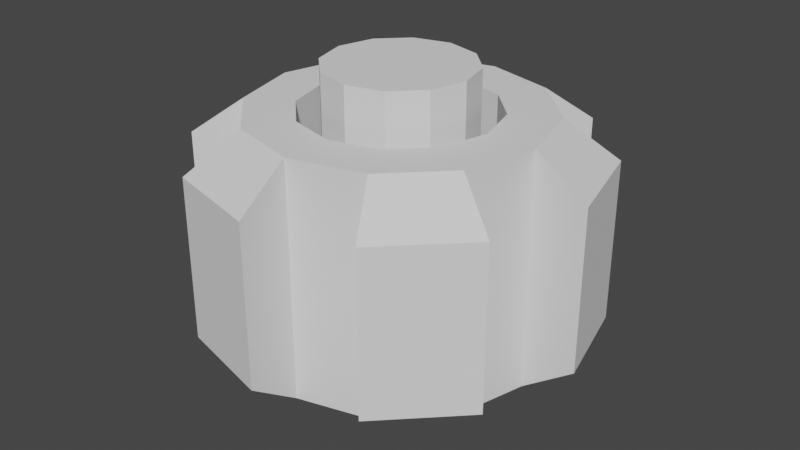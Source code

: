 # Source: SettingsGear.blend  (saved by Blender 2.82.7; exported with 4.5.12 LTS)
import bpy
from mathutils import Matrix  # noqa: F401  (used for matrix-valued properties, if any)

bpy.ops.wm.read_factory_settings(use_empty=True)
scene = bpy.context.scene
scene.name = 'Scene'

# ---- collections
col_collection = bpy.data.collections.new('Collection'); scene.collection.children.link(col_collection)

# ---- world
world_world = bpy.data.worlds.new('World'); scene.world = world_world
world_world.use_nodes = True; world_world.node_tree.nodes.clear()
_N = world_world.node_tree.nodes; _L = world_world.node_tree.links
n0 = _N.new('ShaderNodeOutputWorld'); n0.name = 'World Output'; n0.location = (300, 300)
n1 = _N.new('ShaderNodeBackground'); n1.name = 'Background'; n1.location = (10, 300)
n1.inputs[0].default_value = (0.05088, 0.05088, 0.05088, 1.0)
_L.new(n1.outputs[0], n0.inputs[0])
n0.is_active_output = True
world_world.color = (0.05088, 0.05088, 0.05088)
world_world.use_sun_shadow = False
world_world.sun_shadow_jitter_overblur = 0.0

# ---- meshes
me_cylinder = bpy.data.meshes.new('Cylinder')
me_cylinder.from_pydata([(-9.735e-09, 0.2, -0.1625), (-9.735e-09, 0.2, 0.1625), (0.1, 0.1732, -0.1625), (0.1, 0.1732, 0.1625), (0.1732, 0.1, -0.1625), (0.1732, 0.1, 0.1625), (0.2, -1.184e-07, -0.1625), (0.2, -1.184e-07, 0.1625), (0.1732, -0.1, -0.1625), (0.1732, -0.1, 0.1625), (0.1, -0.1732, -0.1625), (0.1, -0.1732, 0.1625), (2.046e-08, -0.2, -0.1625), (2.046e-08, -0.2, 0.1625), (-0.1, -0.1732, -0.1625), (-0.1, -0.1732, 0.1625), (-0.1732, -0.1, -0.1625), (-0.1732, -0.1, 0.1625), (-0.2, -2.027e-07, -0.1625), (-0.2, -2.027e-07, 0.1625), (-0.1732, 0.1, -0.1625), (-0.1732, 0.1, 0.1625), (-0.1, 0.1732, -0.1625), (-0.1, 0.1732, 0.1625), (-4.491e-09, 0.2724, -0.1112), (0.1362, 0.2359, -0.1112), (0.1362, 0.2359, 0.1112), (-4.491e-09, 0.2724, 0.1112), (0.2359, 0.1362, 0.1112), (0.2359, 0.1362, -0.1112), (0.2724, -1.097e-07, -0.1112), (0.2724, -1.097e-07, 0.1112), (0.2359, -0.1362, 0.1112), (0.2359, -0.1362, -0.1112), (0.1362, -0.2359, -0.1112), (0.1362, -0.2359, 0.1112), (3.663e-08, -0.2724, 0.1112), (3.663e-08, -0.2724, -0.1112), (-0.1362, -0.2359, -0.1112), (-0.1362, -0.2359, 0.1112), (-0.2359, -0.1362, 0.1112), (-0.2359, -0.1362, -0.1112), (-0.2724, -2.245e-07, -0.1112), (-0.2724, -2.245e-07, 0.1112), (-0.2359, 0.1362, 0.1112), (-0.2359, 0.1362, -0.1112), (-0.1362, 0.2359, -0.1112), (-0.1362, 0.2359, 0.1112), (-1.176e-08, 0.1322, -0.1625), (0.06612, 0.1145, -0.1625), (0.06612, 0.1145, 0.1625), (-1.176e-08, 0.1322, 0.1625), (0.1145, 0.06612, -0.1625), (0.1145, 0.06612, 0.1625), (0.1322, -1.249e-07, -0.1625), (0.1322, -1.249e-07, 0.1625), (0.1145, -0.06612, -0.1625), (0.1145, -0.06612, 0.1625), (0.06612, -0.1145, -0.1625), (0.06612, -0.1145, 0.1625), (8.212e-09, -0.1322, -0.1625), (8.212e-09, -0.1322, 0.1625), (-0.06612, -0.1145, -0.1625), (-0.06612, -0.1145, 0.1625), (-0.1145, -0.06612, -0.1625), (-0.1145, -0.06612, 0.1625), (-0.1322, -1.806e-07, -0.1625), (-0.1322, -1.806e-07, 0.1625), (-0.1145, 0.06612, -0.1625), (-0.1145, 0.06612, 0.1625), (-0.06612, 0.1145, -0.1625), (-0.06612, 0.1145, 0.1625), (-1.176e-08, 0.1322, 0.0), (0.06612, 0.1145, 0.0), (0.06612, 0.1145, 0.0), (-1.176e-08, 0.1322, 0.0), (0.1145, 0.06612, 0.0), (0.1145, 0.06612, 0.0), (0.1322, -1.249e-07, 0.0), (0.1322, -1.249e-07, 0.0), (0.1145, -0.06612, 0.0), (0.1145, -0.06612, 0.0), (0.06612, -0.1145, 0.0), (0.06612, -0.1145, 0.0), (8.212e-09, -0.1322, 0.0), (8.212e-09, -0.1322, 0.0), (-0.06612, -0.1145, 0.0), (-0.06612, -0.1145, 0.0), (-0.1145, -0.06612, 0.0), (-0.1145, -0.06612, 0.0), (-0.1322, -1.806e-07, 0.0), (-0.1322, -1.806e-07, 0.0), (-0.1145, 0.06612, 0.0), (-0.1145, 0.06612, 0.0), (-0.06612, 0.1145, 0.0), (-0.06612, 0.1145, 0.0), (-1.297e-08, 0.09148, -0.2), (-1.297e-08, 0.09148, 0.2), (0.04574, 0.07923, -0.2), (0.04574, 0.07923, 0.2), (0.07923, 0.04574, -0.2), (0.07923, 0.04574, 0.2), (0.09149, -1.288e-07, -0.2), (0.09149, -1.288e-07, 0.2), (0.07923, -0.04574, -0.2), (0.07923, -0.04574, 0.2), (0.04574, -0.07923, -0.2), (0.04574, -0.07923, 0.2), (8.444e-10, -0.09149, -0.2), (8.444e-10, -0.09149, 0.2), (-0.04574, -0.07923, -0.2), (-0.04574, -0.07923, 0.2), (-0.07923, -0.04574, -0.2), (-0.07923, -0.04574, 0.2), (-0.09149, -1.673e-07, -0.2), (-0.09149, -1.673e-07, 0.2), (-0.07923, 0.04574, -0.2), (-0.07923, 0.04574, 0.2), (-0.04574, 0.07923, -0.2), (-0.04574, 0.07923, 0.2)], [], [(1, 3, 26, 27), (2, 3, 5, 4), (5, 7, 31, 28), (6, 7, 9, 8), (20, 21, 44, 45), (10, 11, 13, 12), (11, 10, 34, 35), (14, 15, 17, 16), (2, 0, 24, 25), (18, 19, 21, 20), (14, 16, 64, 62), (6, 4, 29, 30), (22, 23, 1, 0), (4, 6, 54, 52), (24, 27, 26, 25), (29, 28, 31, 30), (33, 32, 35, 34), (37, 36, 39, 38), (41, 40, 43, 42), (45, 44, 47, 46), (22, 20, 45, 46), (7, 6, 30, 31), (16, 17, 40, 41), (0, 1, 27, 24), (21, 23, 47, 44), (18, 16, 41, 42), (3, 2, 25, 26), (12, 13, 36, 37), (23, 22, 46, 47), (17, 19, 43, 40), (14, 12, 37, 38), (8, 9, 32, 33), (19, 18, 42, 43), (13, 15, 39, 36), (10, 8, 33, 34), (4, 5, 28, 29), (15, 14, 38, 39), (9, 11, 35, 32), (55, 53, 77, 79), (60, 62, 86, 84), (0, 2, 49, 48), (7, 5, 53, 55), (17, 15, 63, 65), (3, 1, 51, 50), (10, 12, 60, 58), (20, 22, 70, 68), (13, 11, 59, 61), (23, 21, 69, 71), (6, 8, 56, 54), (16, 18, 66, 64), (9, 7, 55, 57), (19, 17, 65, 67), (2, 4, 52, 49), (12, 14, 62, 60), (22, 0, 48, 70), (5, 3, 50, 53), (15, 13, 61, 63), (1, 23, 71, 51), (8, 10, 58, 56), (18, 20, 68, 66), (11, 9, 57, 59), (21, 19, 67, 69), (68, 70, 94, 92), (63, 61, 85, 87), (54, 56, 80, 78), (71, 69, 93, 95), (62, 64, 88, 86), (57, 55, 79, 81), (70, 48, 72, 94), (48, 49, 73, 72), (65, 63, 87, 89), (56, 58, 82, 80), (51, 71, 95, 75), (50, 51, 75, 74), (64, 66, 90, 88), (59, 57, 81, 83), (49, 52, 76, 73), (67, 65, 89, 91), (58, 60, 84, 82), (53, 50, 74, 77), (66, 68, 92, 90), (61, 59, 83, 85), (52, 54, 78, 76), (69, 67, 91, 93), (96, 97, 99, 98), (98, 99, 101, 100), (100, 101, 103, 102), (102, 103, 105, 104), (104, 105, 107, 106), (106, 107, 109, 108), (108, 109, 111, 110), (110, 111, 113, 112), (112, 113, 115, 114), (114, 115, 117, 116), (99, 97, 119, 117, 115, 113, 111, 109, 107, 105, 103, 101), (116, 117, 119, 118), (118, 119, 97, 96), (96, 98, 100, 102, 104, 106, 108, 110, 112, 114, 116, 118)])
_uv = me_cylinder.uv_layers.new(name='UVMap')
_uv.uv.foreach_set('vector', [0.4836, 0.952, 0.4903, 0.9502, 0.4903, 0.9502, 0.4836, 0.952, 0.5208, 0.9526, 0.5208, 0.9806, 0.5162, 0.9806, 0.5162, 0.9526, 0.4952, 0.9453, 0.497, 0.9386, 0.497, 0.9386, 0.4952, 0.9453, 0.5115, 0.9526, 0.5115, 0.9806, 0.5069, 0.9806, 0.5069, 0.9526, 0.4789, 0.9526, 0.4789, 0.9806, 0.4789, 0.9806, 0.4789, 0.9526, 0.5022, 0.9526, 0.5022, 0.9806, 0.4975, 0.9806, 0.4975, 0.9526, 0.5022, 0.9806, 0.5022, 0.9526, 0.5022, 0.9526, 0.5022, 0.9806, 0.4929, 0.9526, 0.4929, 0.9806, 0.4882, 0.9806, 0.4882, 0.9526, 0.5182, 0.9502, 0.5115, 0.952, 0.5115, 0.952, 0.5182, 0.9502, 0.4836, 0.9526, 0.4836, 0.9806, 0.4789, 0.9806, 0.4789, 0.9526, 0.4929, 0.9526, 0.4882, 0.9526, 0.4882, 0.9526, 0.4929, 0.9526, 0.5249, 0.9386, 0.5231, 0.9453, 0.5231, 0.9453, 0.5249, 0.9386, 0.4742, 0.9526, 0.4742, 0.9806, 0.4696, 0.9806, 0.4696, 0.9526, 0.5231, 0.9453, 0.5249, 0.9386, 0.5249, 0.9386, 0.5231, 0.9453, 0.5255, 0.9526, 0.5255, 0.9806, 0.5208, 0.9806, 0.5208, 0.9526, 0.5162, 0.9526, 0.5162, 0.9806, 0.5115, 0.9806, 0.5115, 0.9526, 0.5069, 0.9526, 0.5069, 0.9806, 0.5022, 0.9806, 0.5022, 0.9526, 0.4975, 0.9526, 0.4975, 0.9806, 0.4929, 0.9806, 0.4929, 0.9526, 0.4882, 0.9526, 0.4882, 0.9806, 0.4836, 0.9806, 0.4836, 0.9526, 0.4789, 0.9526, 0.4789, 0.9806, 0.4742, 0.9806, 0.4742, 0.9526, 0.5048, 0.9502, 0.4999, 0.9453, 0.4999, 0.9453, 0.5048, 0.9502, 0.5115, 0.9806, 0.5115, 0.9526, 0.5115, 0.9526, 0.5115, 0.9806, 0.4882, 0.9526, 0.4882, 0.9806, 0.4882, 0.9806, 0.4882, 0.9526, 0.4696, 0.9526, 0.4696, 0.9806, 0.4696, 0.9806, 0.4696, 0.9526, 0.4719, 0.9453, 0.4768, 0.9502, 0.4768, 0.9502, 0.4719, 0.9453, 0.4981, 0.9386, 0.4999, 0.9319, 0.4999, 0.9319, 0.4981, 0.9386, 0.5208, 0.9806, 0.5208, 0.9526, 0.5208, 0.9526, 0.5208, 0.9806, 0.4975, 0.9526, 0.4975, 0.9806, 0.4975, 0.9806, 0.4975, 0.9526, 0.4742, 0.9806, 0.4742, 0.9526, 0.4742, 0.9526, 0.4742, 0.9806, 0.4719, 0.9319, 0.4701, 0.9386, 0.4701, 0.9386, 0.4719, 0.9319, 0.5048, 0.927, 0.5115, 0.9252, 0.5115, 0.9252, 0.5048, 0.927, 0.5069, 0.9526, 0.5069, 0.9806, 0.5069, 0.9806, 0.5069, 0.9526, 0.4836, 0.9806, 0.4836, 0.9526, 0.4836, 0.9526, 0.4836, 0.9806, 0.4836, 0.9252, 0.4768, 0.927, 0.4768, 0.927, 0.4836, 0.9252, 0.5182, 0.927, 0.5231, 0.9319, 0.5231, 0.9319, 0.5182, 0.927, 0.5162, 0.9526, 0.5162, 0.9806, 0.5162, 0.9806, 0.5162, 0.9526, 0.4929, 0.9806, 0.4929, 0.9526, 0.4929, 0.9526, 0.4929, 0.9806, 0.4952, 0.9319, 0.4903, 0.927, 0.4903, 0.927, 0.4952, 0.9319, 0.497, 0.9386, 0.4952, 0.9453, 0.4952, 0.9453, 0.497, 0.9386, 0.5115, 0.9252, 0.5048, 0.927, 0.5048, 0.927, 0.5115, 0.9252, 0.5115, 0.952, 0.5182, 0.9502, 0.5182, 0.9502, 0.5115, 0.952, 0.497, 0.9386, 0.4952, 0.9453, 0.4952, 0.9453, 0.497, 0.9386, 0.4882, 0.9806, 0.4929, 0.9806, 0.4929, 0.9806, 0.4882, 0.9806, 0.4903, 0.9502, 0.4836, 0.952, 0.4836, 0.952, 0.4903, 0.9502, 0.5022, 0.9526, 0.4975, 0.9526, 0.4975, 0.9526, 0.5022, 0.9526, 0.4999, 0.9453, 0.5048, 0.9502, 0.5048, 0.9502, 0.4999, 0.9453, 0.4975, 0.9806, 0.5022, 0.9806, 0.5022, 0.9806, 0.4975, 0.9806, 0.4768, 0.9502, 0.4719, 0.9453, 0.4719, 0.9453, 0.4768, 0.9502, 0.5115, 0.9526, 0.5069, 0.9526, 0.5069, 0.9526, 0.5115, 0.9526, 0.4999, 0.9319, 0.4981, 0.9386, 0.4981, 0.9386, 0.4999, 0.9319, 0.5069, 0.9806, 0.5115, 0.9806, 0.5115, 0.9806, 0.5069, 0.9806, 0.4701, 0.9386, 0.4719, 0.9319, 0.4719, 0.9319, 0.4701, 0.9386, 0.5208, 0.9526, 0.5162, 0.9526, 0.5162, 0.9526, 0.5208, 0.9526, 0.5115, 0.9252, 0.5048, 0.927, 0.5048, 0.927, 0.5115, 0.9252, 0.4742, 0.9526, 0.4696, 0.9526, 0.4696, 0.9526, 0.4742, 0.9526, 0.5162, 0.9806, 0.5208, 0.9806, 0.5208, 0.9806, 0.5162, 0.9806, 0.4768, 0.927, 0.4836, 0.9252, 0.4836, 0.9252, 0.4768, 0.927, 0.4696, 0.9806, 0.4742, 0.9806, 0.4742, 0.9806, 0.4696, 0.9806, 0.5231, 0.9319, 0.5182, 0.927, 0.5182, 0.927, 0.5231, 0.9319, 0.4836, 0.9526, 0.4789, 0.9526, 0.4789, 0.9526, 0.4836, 0.9526, 0.4903, 0.927, 0.4952, 0.9319, 0.4952, 0.9319, 0.4903, 0.927, 0.4789, 0.9806, 0.4836, 0.9806, 0.4836, 0.9806, 0.4789, 0.9806, 0.4999, 0.9453, 0.5048, 0.9502, 0.5048, 0.9502, 0.4999, 0.9453, 0.4768, 0.927, 0.4836, 0.9252, 0.4836, 0.9252, 0.4768, 0.927, 0.5115, 0.9526, 0.5069, 0.9526, 0.5069, 0.9526, 0.5115, 0.9526, 0.4768, 0.9502, 0.4719, 0.9453, 0.4719, 0.9453, 0.4768, 0.9502, 0.4929, 0.9526, 0.4882, 0.9526, 0.4882, 0.9526, 0.4929, 0.9526, 0.5069, 0.9806, 0.5115, 0.9806, 0.5115, 0.9806, 0.5069, 0.9806, 0.4742, 0.9526, 0.4696, 0.9526, 0.4696, 0.9526, 0.4742, 0.9526, 0.5115, 0.952, 0.5182, 0.9502, 0.5182, 0.9502, 0.5115, 0.952, 0.4882, 0.9806, 0.4929, 0.9806, 0.4929, 0.9806, 0.4882, 0.9806, 0.5231, 0.9319, 0.5182, 0.927, 0.5182, 0.927, 0.5231, 0.9319, 0.4696, 0.9806, 0.4742, 0.9806, 0.4742, 0.9806, 0.4696, 0.9806, 0.4903, 0.9502, 0.4836, 0.952, 0.4836, 0.952, 0.4903, 0.9502, 0.4999, 0.9319, 0.4981, 0.9386, 0.4981, 0.9386, 0.4999, 0.9319, 0.4903, 0.927, 0.4952, 0.9319, 0.4952, 0.9319, 0.4903, 0.927, 0.5208, 0.9526, 0.5162, 0.9526, 0.5162, 0.9526, 0.5208, 0.9526, 0.4701, 0.9386, 0.4719, 0.9319, 0.4719, 0.9319, 0.4701, 0.9386, 0.5022, 0.9526, 0.4975, 0.9526, 0.4975, 0.9526, 0.5022, 0.9526, 0.5162, 0.9806, 0.5208, 0.9806, 0.5208, 0.9806, 0.5162, 0.9806, 0.4836, 0.9526, 0.4789, 0.9526, 0.4789, 0.9526, 0.4836, 0.9526, 0.4975, 0.9806, 0.5022, 0.9806, 0.5022, 0.9806, 0.4975, 0.9806, 0.5231, 0.9453, 0.5249, 0.9386, 0.5249, 0.9386, 0.5231, 0.9453, 0.4789, 0.9806, 0.4836, 0.9806, 0.4836, 0.9806, 0.4789, 0.9806, 0.5255, 0.9526, 0.5255, 0.9806, 0.5208, 0.9806, 0.5208, 0.9526, 0.5208, 0.9526, 0.5208, 0.9806, 0.5162, 0.9806, 0.5162, 0.9526, 0.5162, 0.9526, 0.5162, 0.9806, 0.5115, 0.9806, 0.5115, 0.9526, 0.5115, 0.9526, 0.5115, 0.9806, 0.5069, 0.9806, 0.5069, 0.9526, 0.5069, 0.9526, 0.5069, 0.9806, 0.5022, 0.9806, 0.5022, 0.9526, 0.5022, 0.9526, 0.5022, 0.9806, 0.4975, 0.9806, 0.4975, 0.9526, 0.4975, 0.9526, 0.4975, 0.9806, 0.4929, 0.9806, 0.4929, 0.9526, 0.4929, 0.9526, 0.4929, 0.9806, 0.4882, 0.9806, 0.4882, 0.9526, 0.4882, 0.9526, 0.4882, 0.9806, 0.4836, 0.9806, 0.4836, 0.9526, 0.4836, 0.9526, 0.4836, 0.9806, 0.4789, 0.9806, 0.4789, 0.9526, 0.4903, 0.9502, 0.4836, 0.952, 0.4768, 0.9502, 0.4719, 0.9453, 0.4701, 0.9386, 0.4719, 0.9319, 0.4768, 0.927, 0.4836, 0.9252, 0.4903, 0.927, 0.4952, 0.9319, 0.497, 0.9386, 0.4952, 0.9453, 0.4789, 0.9526, 0.4789, 0.9806, 0.4742, 0.9806, 0.4742, 0.9526, 0.4742, 0.9526, 0.4742, 0.9806, 0.4696, 0.9806, 0.4696, 0.9526, 0.5115, 0.952, 0.5182, 0.9502, 0.5231, 0.9453, 0.5249, 0.9386, 0.5231, 0.9319, 0.5182, 0.927, 0.5115, 0.9252, 0.5048, 0.927, 0.4999, 0.9319, 0.4981, 0.9386, 0.4999, 0.9453, 0.5048, 0.9502])
me_cylinder.use_remesh_fix_poles = True
me_cylinder.use_remesh_preserve_attributes = False
me_cylinder.use_mirror_vertex_groups = False
me_cylinder.update()
me_cylinder_001 = bpy.data.meshes.new('Cylinder.001')
me_cylinder_001.from_pydata([(-1.297e-08, 0.09148, -0.2), (-1.297e-08, 0.09148, 0.2), (0.04574, 0.07923, -0.2), (0.04574, 0.07923, 0.2), (0.07923, 0.04574, -0.2), (0.07923, 0.04574, 0.2), (0.09149, -1.288e-07, -0.2), (0.09149, -1.288e-07, 0.2), (0.07923, -0.04574, -0.2), (0.07923, -0.04574, 0.2), (0.04574, -0.07923, -0.2), (0.04574, -0.07923, 0.2), (8.444e-10, -0.09149, -0.2), (8.444e-10, -0.09149, 0.2), (-0.04574, -0.07923, -0.2), (-0.04574, -0.07923, 0.2), (-0.07923, -0.04574, -0.2), (-0.07923, -0.04574, 0.2), (-0.09149, -1.673e-07, -0.2), (-0.09149, -1.673e-07, 0.2), (-0.07923, 0.04574, -0.2), (-0.07923, 0.04574, 0.2), (-0.04574, 0.07923, -0.2), (-0.04574, 0.07923, 0.2)], [], [(0, 1, 3, 2), (2, 3, 5, 4), (4, 5, 7, 6), (6, 7, 9, 8), (8, 9, 11, 10), (10, 11, 13, 12), (12, 13, 15, 14), (14, 15, 17, 16), (16, 17, 19, 18), (18, 19, 21, 20), (3, 1, 23, 21, 19, 17, 15, 13, 11, 9, 7, 5), (20, 21, 23, 22), (22, 23, 1, 0), (0, 2, 4, 6, 8, 10, 12, 14, 16, 18, 20, 22)])
_uv = me_cylinder_001.uv_layers.new(name='UVMap')
_uv.uv.foreach_set('vector', [0.6116, 0.4481, 0.6116, 0.4761, 0.607, 0.4761, 0.607, 0.4481, 0.607, 0.4481, 0.607, 0.4761, 0.6023, 0.4761, 0.6023, 0.4481, 0.6023, 0.4481, 0.6023, 0.4761, 0.5977, 0.4761, 0.5977, 0.4481, 0.5977, 0.4481, 0.5977, 0.4761, 0.593, 0.4761, 0.593, 0.4481, 0.593, 0.4481, 0.593, 0.4761, 0.5883, 0.4761, 0.5883, 0.4481, 0.5883, 0.4481, 0.5883, 0.4761, 0.5837, 0.4761, 0.5837, 0.4481, 0.5837, 0.4481, 0.5837, 0.4761, 0.579, 0.4761, 0.579, 0.4481, 0.579, 0.4481, 0.579, 0.4761, 0.5743, 0.4761, 0.5743, 0.4481, 0.5743, 0.4481, 0.5743, 0.4761, 0.5697, 0.4761, 0.5697, 0.4481, 0.5697, 0.4481, 0.5697, 0.4761, 0.565, 0.4761, 0.565, 0.4481, 0.5764, 0.4458, 0.5697, 0.4476, 0.563, 0.4458, 0.5581, 0.4409, 0.5563, 0.4341, 0.5581, 0.4274, 0.563, 0.4225, 0.5697, 0.4207, 0.5764, 0.4225, 0.5813, 0.4274, 0.5831, 0.4341, 0.5813, 0.4409, 0.565, 0.4481, 0.565, 0.4761, 0.5604, 0.4761, 0.5604, 0.4481, 0.5604, 0.4481, 0.5604, 0.4761, 0.5557, 0.4761, 0.5557, 0.4481, 0.5977, 0.4476, 0.6044, 0.4458, 0.6093, 0.4409, 0.6111, 0.4341, 0.6093, 0.4274, 0.6044, 0.4225, 0.5977, 0.4207, 0.5909, 0.4225, 0.586, 0.4274, 0.5842, 0.4341, 0.586, 0.4409, 0.5909, 0.4458])
me_cylinder_001.use_remesh_fix_poles = True
me_cylinder_001.use_remesh_preserve_attributes = False
me_cylinder_001.use_mirror_vertex_groups = False
me_cylinder_001.update()

# ---- objects
ob_gear = bpy.data.objects.new('Gear', me_cylinder)
ob_gear_001 = bpy.data.objects.new('Gear.001', me_cylinder_001)

# ---- transforms, parenting, visibility, modifiers, constraints
ob_gear.location = (0.0, 0.0, 0.0)
ob_gear.lineart.crease_threshold = 0.0
ob_gear_001.location = (0.0, 0.0, 0.0)
ob_gear_001.scale = (1.1, 1.1, 1.1)
ob_gear_001.lineart.crease_threshold = 0.0

# ---- collection membership
col_collection.objects.link(ob_gear)
col_collection.objects.link(ob_gear_001)

# ---- scene / render settings (as saved in the file)
scene.frame_start = 1; scene.frame_end = 250; scene.frame_set(1)
scene.render.engine = 'BLENDER_EEVEE_NEXT'
scene.cycles.use_denoising = False
scene.cycles.samples = 128
scene.cycles.sampling_pattern = 'TABULATED_SOBOL'
scene.cycles.use_adaptive_sampling = False
scene.cycles.use_light_tree = False
scene.view_settings.view_transform = 'Filmic'
bpy.context.view_layer.update()

# ---- added for rendering (the .blend has no active camera and no usable light): camera, sun
cam_auto = bpy.data.cameras.new('AutoCamera')
cam_auto.lens = 50.0
cam_auto.sensor_width = 36.0
cam_auto.clip_end = 1000.0
ob_auto_camera = bpy.data.objects.new('AutoCamera', cam_auto)
scene.collection.objects.link(ob_auto_camera)
ob_auto_camera.location = (0.820813, -0.984976, 0.65665)
ob_auto_camera.rotation_euler = (1.09748, -7.21219e-08, 0.694738)
scene.camera = ob_auto_camera
light_auto_sun = bpy.data.lights.new('AutoSun', 'SUN')
light_auto_sun.energy = 3.0
light_auto_sun.angle = 0.0523599
ob_auto_sun = bpy.data.objects.new('AutoSun', light_auto_sun)
scene.collection.objects.link(ob_auto_sun)
ob_auto_sun.rotation_euler = (0.872665, 0.174533, 0.523599)
bpy.context.view_layer.update()
